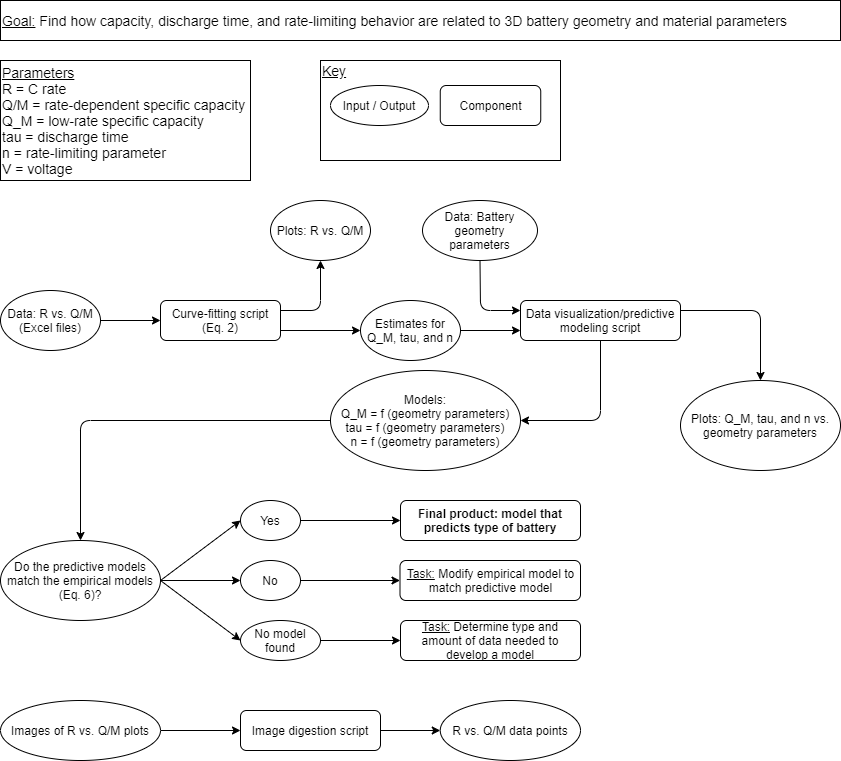

The diagram above was exported from draw.io. Its source (the exported page's mxGraphModel, read from the mxfile embedded in the PNG):
<mxGraphModel dx="868" dy="510" grid="1" gridSize="10" guides="1" tooltips="1" connect="1" arrows="1" fold="1" page="1" pageScale="1" pageWidth="850" pageHeight="1100" math="0" shadow="0">
  <root>
    <mxCell id="0" />
    <mxCell id="1" parent="0" />
    <mxCell id="ywwlLseBNyLgrFrI1xsb-4" value="&lt;u&gt;&lt;font style=&quot;font-size: 14px&quot;&gt;Key&lt;br&gt;&lt;br&gt;&lt;br&gt;&lt;br&gt;&lt;br&gt;&lt;br&gt;&lt;/font&gt;&lt;/u&gt;" style="text;html=1;fillColor=none;align=left;verticalAlign=middle;whiteSpace=wrap;rounded=0;strokeColor=#000000;" vertex="1" parent="1">
      <mxGeometry x="320" y="100" width="240" height="100" as="geometry" />
    </mxCell>
    <mxCell id="MTI9XY8qWOVcxmuT-Ic5-1" value="&lt;font style=&quot;font-size: 14px&quot;&gt;&lt;u&gt;Goal:&lt;/u&gt; Find how capacity, discharge time, and rate-limiting behavior are related to 3D battery geometry and material parameters&lt;/font&gt;" style="text;html=1;fillColor=none;align=left;verticalAlign=middle;whiteSpace=wrap;rounded=0;strokeColor=#000000;" parent="1" vertex="1">
      <mxGeometry y="40" width="840" height="40" as="geometry" />
    </mxCell>
    <mxCell id="MTI9XY8qWOVcxmuT-Ic5-2" value="Curve-fitting script (Eq. 2)" style="rounded=1;whiteSpace=wrap;html=1;fontSize=12;" parent="1" vertex="1">
      <mxGeometry x="160" y="340" width="120" height="40" as="geometry" />
    </mxCell>
    <mxCell id="MTI9XY8qWOVcxmuT-Ic5-6" value="" style="endArrow=classic;html=1;entryX=0;entryY=0.5;entryDx=0;entryDy=0;fontSize=12;exitX=1;exitY=0.5;exitDx=0;exitDy=0;" parent="1" source="POVecD0GfcqXb6ofo62E-3" target="MTI9XY8qWOVcxmuT-Ic5-2" edge="1">
      <mxGeometry width="50" height="50" relative="1" as="geometry">
        <mxPoint x="120" y="360" as="sourcePoint" />
        <mxPoint x="560" y="420" as="targetPoint" />
      </mxGeometry>
    </mxCell>
    <mxCell id="MTI9XY8qWOVcxmuT-Ic5-8" value="" style="endArrow=classic;html=1;exitX=1;exitY=0.25;exitDx=0;exitDy=0;fontSize=12;" parent="1" source="MTI9XY8qWOVcxmuT-Ic5-15" edge="1">
      <mxGeometry width="50" height="50" relative="1" as="geometry">
        <mxPoint x="440" y="350" as="sourcePoint" />
        <mxPoint x="640" y="350" as="targetPoint" />
      </mxGeometry>
    </mxCell>
    <mxCell id="MTI9XY8qWOVcxmuT-Ic5-13" value="" style="endArrow=classic;html=1;exitX=1;exitY=0.75;exitDx=0;exitDy=0;entryX=0;entryY=0.5;entryDx=0;entryDy=0;fontSize=12;" parent="1" source="MTI9XY8qWOVcxmuT-Ic5-2" target="POVecD0GfcqXb6ofo62E-5" edge="1">
      <mxGeometry width="50" height="50" relative="1" as="geometry">
        <mxPoint x="450" y="360" as="sourcePoint" />
        <mxPoint x="600" y="370" as="targetPoint" />
      </mxGeometry>
    </mxCell>
    <mxCell id="MTI9XY8qWOVcxmuT-Ic5-15" value="Data visualization/predictive modeling script" style="rounded=1;whiteSpace=wrap;html=1;fontSize=12;" parent="1" vertex="1">
      <mxGeometry x="520" y="340" width="160" height="40" as="geometry" />
    </mxCell>
    <mxCell id="MTI9XY8qWOVcxmuT-Ic5-16" value="" style="endArrow=classic;html=1;exitX=1;exitY=0.25;exitDx=0;exitDy=0;fontSize=12;entryX=0.5;entryY=1;entryDx=0;entryDy=0;" parent="1" source="MTI9XY8qWOVcxmuT-Ic5-2" target="POVecD0GfcqXb6ofo62E-4" edge="1">
      <mxGeometry width="50" height="50" relative="1" as="geometry">
        <mxPoint x="360" y="350" as="sourcePoint" />
        <mxPoint x="480" y="350" as="targetPoint" />
        <Array as="points">
          <mxPoint x="320" y="350" />
        </Array>
      </mxGeometry>
    </mxCell>
    <mxCell id="MTI9XY8qWOVcxmuT-Ic5-20" value="&lt;font style=&quot;font-size: 12px&quot;&gt;Do the predictive models match the empirical models (Eq. 6)?&lt;/font&gt;" style="ellipse;whiteSpace=wrap;html=1;fontSize=12;" parent="1" vertex="1">
      <mxGeometry y="580" width="160" height="80" as="geometry" />
    </mxCell>
    <mxCell id="MTI9XY8qWOVcxmuT-Ic5-21" value="Yes" style="ellipse;whiteSpace=wrap;html=1;fontSize=12;" parent="1" vertex="1">
      <mxGeometry x="240" y="540" width="60" height="40" as="geometry" />
    </mxCell>
    <mxCell id="MTI9XY8qWOVcxmuT-Ic5-22" value="No" style="ellipse;whiteSpace=wrap;html=1;fontSize=12;" parent="1" vertex="1">
      <mxGeometry x="240" y="600" width="60" height="40" as="geometry" />
    </mxCell>
    <mxCell id="MTI9XY8qWOVcxmuT-Ic5-23" value="" style="endArrow=classic;html=1;exitX=1;exitY=0.5;exitDx=0;exitDy=0;entryX=0;entryY=0.5;entryDx=0;entryDy=0;fontSize=12;" parent="1" source="MTI9XY8qWOVcxmuT-Ic5-20" target="MTI9XY8qWOVcxmuT-Ic5-21" edge="1">
      <mxGeometry width="50" height="50" relative="1" as="geometry">
        <mxPoint x="220" y="570" as="sourcePoint" />
        <mxPoint x="270" y="520" as="targetPoint" />
      </mxGeometry>
    </mxCell>
    <mxCell id="MTI9XY8qWOVcxmuT-Ic5-24" value="" style="endArrow=classic;html=1;entryX=0;entryY=0.5;entryDx=0;entryDy=0;fontSize=12;" parent="1" target="MTI9XY8qWOVcxmuT-Ic5-22" edge="1">
      <mxGeometry width="50" height="50" relative="1" as="geometry">
        <mxPoint x="160" y="620" as="sourcePoint" />
        <mxPoint x="290" y="580" as="targetPoint" />
      </mxGeometry>
    </mxCell>
    <mxCell id="MTI9XY8qWOVcxmuT-Ic5-25" value="" style="endArrow=classic;html=1;exitX=1;exitY=0.5;exitDx=0;exitDy=0;fontSize=12;entryX=0;entryY=0.5;entryDx=0;entryDy=0;" parent="1" source="MTI9XY8qWOVcxmuT-Ic5-21" target="MTI9XY8qWOVcxmuT-Ic5-28" edge="1">
      <mxGeometry width="50" height="50" relative="1" as="geometry">
        <mxPoint x="250" y="620" as="sourcePoint" />
        <mxPoint x="410" y="600" as="targetPoint" />
      </mxGeometry>
    </mxCell>
    <mxCell id="MTI9XY8qWOVcxmuT-Ic5-27" value="&lt;u&gt;Task:&lt;/u&gt; Modify empirical model to match predictive model" style="rounded=1;whiteSpace=wrap;html=1;fontSize=12;" parent="1" vertex="1">
      <mxGeometry x="399.5" y="600" width="180.5" height="40" as="geometry" />
    </mxCell>
    <mxCell id="MTI9XY8qWOVcxmuT-Ic5-28" value="Final product: model that predicts type of battery" style="rounded=1;whiteSpace=wrap;html=1;fontSize=12;fontStyle=1;align=center;" parent="1" vertex="1">
      <mxGeometry x="400" y="540" width="180" height="40" as="geometry" />
    </mxCell>
    <mxCell id="MTI9XY8qWOVcxmuT-Ic5-29" value="" style="endArrow=classic;html=1;exitX=1;exitY=0.5;exitDx=0;exitDy=0;fontSize=12;entryX=0;entryY=0.5;entryDx=0;entryDy=0;" parent="1" source="MTI9XY8qWOVcxmuT-Ic5-22" target="MTI9XY8qWOVcxmuT-Ic5-27" edge="1">
      <mxGeometry width="50" height="50" relative="1" as="geometry">
        <mxPoint x="350" y="540" as="sourcePoint" />
        <mxPoint x="440" y="610" as="targetPoint" />
      </mxGeometry>
    </mxCell>
    <mxCell id="MTI9XY8qWOVcxmuT-Ic5-31" value="No model found" style="ellipse;whiteSpace=wrap;html=1;fontSize=12;" parent="1" vertex="1">
      <mxGeometry x="240" y="660" width="80" height="40" as="geometry" />
    </mxCell>
    <mxCell id="MTI9XY8qWOVcxmuT-Ic5-32" value="" style="endArrow=classic;html=1;entryX=0;entryY=0.5;entryDx=0;entryDy=0;fontSize=12;exitX=1;exitY=0.5;exitDx=0;exitDy=0;" parent="1" source="MTI9XY8qWOVcxmuT-Ic5-20" target="MTI9XY8qWOVcxmuT-Ic5-31" edge="1">
      <mxGeometry width="50" height="50" relative="1" as="geometry">
        <mxPoint x="240" y="610" as="sourcePoint" />
        <mxPoint x="290" y="620" as="targetPoint" />
      </mxGeometry>
    </mxCell>
    <mxCell id="MTI9XY8qWOVcxmuT-Ic5-33" value="" style="endArrow=classic;html=1;exitX=1;exitY=0.5;exitDx=0;exitDy=0;fontSize=12;entryX=0;entryY=0.5;entryDx=0;entryDy=0;" parent="1" source="MTI9XY8qWOVcxmuT-Ic5-31" target="MTI9XY8qWOVcxmuT-Ic5-34" edge="1">
      <mxGeometry width="50" height="50" relative="1" as="geometry">
        <mxPoint x="350" y="620" as="sourcePoint" />
        <mxPoint x="390" y="630" as="targetPoint" />
      </mxGeometry>
    </mxCell>
    <mxCell id="MTI9XY8qWOVcxmuT-Ic5-34" value="&lt;u&gt;Task:&lt;/u&gt; Determine type and amount of data needed to develop a model" style="rounded=1;whiteSpace=wrap;html=1;fontSize=12;" parent="1" vertex="1">
      <mxGeometry x="400" y="660" width="180" height="40" as="geometry" />
    </mxCell>
    <mxCell id="MTI9XY8qWOVcxmuT-Ic5-36" value="" style="endArrow=classic;html=1;exitX=1;exitY=0.5;exitDx=0;exitDy=0;fontSize=12;entryX=0;entryY=0.5;entryDx=0;entryDy=0;" parent="1" source="MTI9XY8qWOVcxmuT-Ic5-37" target="ywwlLseBNyLgrFrI1xsb-6" edge="1">
      <mxGeometry width="50" height="50" relative="1" as="geometry">
        <mxPoint x="455" y="770" as="sourcePoint" />
        <mxPoint x="439.5" y="770" as="targetPoint" />
      </mxGeometry>
    </mxCell>
    <mxCell id="MTI9XY8qWOVcxmuT-Ic5-37" value="Image digestion script" style="rounded=1;whiteSpace=wrap;html=1;fontSize=12;" parent="1" vertex="1">
      <mxGeometry x="240" y="750" width="140" height="40" as="geometry" />
    </mxCell>
    <mxCell id="MTI9XY8qWOVcxmuT-Ic5-39" value="" style="endArrow=classic;html=1;fontSize=12;entryX=0;entryY=0.5;entryDx=0;entryDy=0;exitX=1;exitY=0.5;exitDx=0;exitDy=0;" parent="1" target="MTI9XY8qWOVcxmuT-Ic5-37" edge="1" source="POVecD0GfcqXb6ofo62E-17">
      <mxGeometry width="50" height="50" relative="1" as="geometry">
        <mxPoint x="160" y="770" as="sourcePoint" />
        <mxPoint x="250" y="800" as="targetPoint" />
      </mxGeometry>
    </mxCell>
    <mxCell id="POVecD0GfcqXb6ofo62E-1" value="&lt;u style=&quot;font-size: 14px&quot;&gt;Parameters&lt;/u&gt;&lt;br&gt;&lt;span style=&quot;font-size: 14px&quot;&gt;R = C rate&lt;/span&gt;&lt;br&gt;&lt;span style=&quot;font-size: 14px&quot;&gt;Q/M = rate-dependent specific capacity&lt;/span&gt;&lt;br&gt;&lt;span style=&quot;font-size: 14px&quot;&gt;Q_M = low-rate specific capacity&lt;/span&gt;&lt;br&gt;&lt;span style=&quot;font-size: 14px&quot;&gt;tau = discharge time&lt;/span&gt;&lt;br&gt;&lt;span style=&quot;font-size: 14px&quot;&gt;n = rate-limiting parameter&lt;/span&gt;&lt;br&gt;&lt;font style=&quot;font-size: 14px&quot;&gt;&lt;div&gt;&lt;span&gt;V = voltage&lt;/span&gt;&lt;/div&gt;&lt;/font&gt;" style="text;html=1;fillColor=none;align=left;verticalAlign=middle;whiteSpace=wrap;rounded=0;movable=1;resizable=1;rotatable=1;deletable=1;editable=1;connectable=1;strokeColor=#000000;" parent="1" vertex="1">
      <mxGeometry y="100" width="250" height="120" as="geometry" />
    </mxCell>
    <mxCell id="POVecD0GfcqXb6ofo62E-3" value="&lt;span style=&quot;font-family: &amp;#34;helvetica&amp;#34; ; background-color: rgb(255 , 255 , 255)&quot;&gt;Data: R vs. Q/M (Excel files)&lt;/span&gt;" style="ellipse;whiteSpace=wrap;html=1;align=center;" parent="1" vertex="1">
      <mxGeometry y="330" width="100" height="60" as="geometry" />
    </mxCell>
    <mxCell id="POVecD0GfcqXb6ofo62E-4" value="&lt;span style=&quot;font-family: &amp;#34;helvetica&amp;#34; ; background-color: rgb(255 , 255 , 255)&quot;&gt;Plots: R vs. Q/M&lt;/span&gt;" style="ellipse;whiteSpace=wrap;html=1;align=center;" parent="1" vertex="1">
      <mxGeometry x="270" y="240" width="100" height="60" as="geometry" />
    </mxCell>
    <mxCell id="POVecD0GfcqXb6ofo62E-5" value="&lt;span style=&quot;font-family: &amp;#34;helvetica&amp;#34; ; background-color: rgb(255 , 255 , 255)&quot;&gt;Estimates for Q_M, tau, and n&lt;/span&gt;" style="ellipse;whiteSpace=wrap;html=1;align=center;" parent="1" vertex="1">
      <mxGeometry x="360" y="340" width="100" height="60" as="geometry" />
    </mxCell>
    <mxCell id="POVecD0GfcqXb6ofo62E-6" value="" style="endArrow=classic;html=1;exitX=1;exitY=0.5;exitDx=0;exitDy=0;entryX=0;entryY=0.75;entryDx=0;entryDy=0;fontSize=12;" parent="1" source="POVecD0GfcqXb6ofo62E-5" target="MTI9XY8qWOVcxmuT-Ic5-15" edge="1">
      <mxGeometry width="50" height="50" relative="1" as="geometry">
        <mxPoint x="490" y="420" as="sourcePoint" />
        <mxPoint x="570" y="420" as="targetPoint" />
      </mxGeometry>
    </mxCell>
    <mxCell id="POVecD0GfcqXb6ofo62E-7" value="&lt;span style=&quot;font-family: &amp;#34;helvetica&amp;#34; ; background-color: rgb(255 , 255 , 255)&quot;&gt;Data: Battery geometry parameters&lt;/span&gt;" style="ellipse;whiteSpace=wrap;html=1;align=center;" parent="1" vertex="1">
      <mxGeometry x="422" y="240" width="115" height="60" as="geometry" />
    </mxCell>
    <mxCell id="POVecD0GfcqXb6ofo62E-10" value="" style="endArrow=classic;html=1;exitX=0.5;exitY=1;exitDx=0;exitDy=0;entryX=0;entryY=0.25;entryDx=0;entryDy=0;fontSize=12;" parent="1" source="POVecD0GfcqXb6ofo62E-7" target="MTI9XY8qWOVcxmuT-Ic5-15" edge="1">
      <mxGeometry width="50" height="50" relative="1" as="geometry">
        <mxPoint x="460" y="310" as="sourcePoint" />
        <mxPoint x="520" y="310" as="targetPoint" />
        <Array as="points">
          <mxPoint x="480" y="350" />
        </Array>
      </mxGeometry>
    </mxCell>
    <mxCell id="POVecD0GfcqXb6ofo62E-11" value="&lt;span style=&quot;font-family: &amp;#34;helvetica&amp;#34; ; background-color: rgb(255 , 255 , 255)&quot;&gt;Plots: Q_M, tau, and n vs. geometry parameters&lt;/span&gt;" style="ellipse;whiteSpace=wrap;html=1;align=center;" parent="1" vertex="1">
      <mxGeometry x="680" y="420" width="160" height="90" as="geometry" />
    </mxCell>
    <mxCell id="POVecD0GfcqXb6ofo62E-12" value="&lt;span style=&quot;font-family: &amp;#34;helvetica&amp;#34; ; background-color: rgb(255 , 255 , 255)&quot;&gt;Models:&lt;/span&gt;&lt;br style=&quot;font-family: &amp;#34;helvetica&amp;#34;&quot;&gt;&lt;span style=&quot;font-family: &amp;#34;helvetica&amp;#34; ; background-color: rgb(255 , 255 , 255)&quot;&gt;Q_M = f (geometry parameters)&lt;/span&gt;&lt;br style=&quot;font-family: &amp;#34;helvetica&amp;#34;&quot;&gt;&lt;span style=&quot;font-family: &amp;#34;helvetica&amp;#34; ; background-color: rgb(255 , 255 , 255)&quot;&gt;tau = f (geometry parameters)&lt;/span&gt;&lt;br style=&quot;font-family: &amp;#34;helvetica&amp;#34;&quot;&gt;&lt;span style=&quot;font-family: &amp;#34;helvetica&amp;#34; ; background-color: rgb(255 , 255 , 255)&quot;&gt;n = f (geometry parameters)&lt;/span&gt;" style="ellipse;whiteSpace=wrap;html=1;align=center;" parent="1" vertex="1">
      <mxGeometry x="330" y="410" width="190" height="100" as="geometry" />
    </mxCell>
    <mxCell id="POVecD0GfcqXb6ofo62E-13" value="" style="endArrow=classic;html=1;entryX=0.5;entryY=0;entryDx=0;entryDy=0;fontSize=12;" parent="1" target="POVecD0GfcqXb6ofo62E-11" edge="1">
      <mxGeometry width="50" height="50" relative="1" as="geometry">
        <mxPoint x="680" y="350" as="sourcePoint" />
        <mxPoint x="620" y="410" as="targetPoint" />
        <Array as="points">
          <mxPoint x="760" y="350" />
        </Array>
      </mxGeometry>
    </mxCell>
    <mxCell id="POVecD0GfcqXb6ofo62E-15" value="" style="endArrow=classic;html=1;entryX=1;entryY=0.5;entryDx=0;entryDy=0;fontSize=12;exitX=0.5;exitY=1;exitDx=0;exitDy=0;" parent="1" source="MTI9XY8qWOVcxmuT-Ic5-15" target="POVecD0GfcqXb6ofo62E-12" edge="1">
      <mxGeometry width="50" height="50" relative="1" as="geometry">
        <mxPoint x="690" y="360" as="sourcePoint" />
        <mxPoint x="770" y="430" as="targetPoint" />
        <Array as="points">
          <mxPoint x="600" y="460" />
        </Array>
      </mxGeometry>
    </mxCell>
    <mxCell id="POVecD0GfcqXb6ofo62E-16" value="" style="endArrow=classic;html=1;fontSize=12;exitX=0;exitY=0.5;exitDx=0;exitDy=0;entryX=0.5;entryY=0;entryDx=0;entryDy=0;" parent="1" source="POVecD0GfcqXb6ofo62E-12" target="MTI9XY8qWOVcxmuT-Ic5-20" edge="1">
      <mxGeometry width="50" height="50" relative="1" as="geometry">
        <mxPoint x="610" y="390" as="sourcePoint" />
        <mxPoint x="210" y="490" as="targetPoint" />
        <Array as="points">
          <mxPoint x="80" y="460" />
        </Array>
      </mxGeometry>
    </mxCell>
    <mxCell id="POVecD0GfcqXb6ofo62E-17" value="&lt;span style=&quot;font-family: &amp;#34;helvetica&amp;#34; ; background-color: rgb(255 , 255 , 255)&quot;&gt;Images of R vs. Q/M plots&lt;/span&gt;" style="ellipse;whiteSpace=wrap;html=1;align=center;" parent="1" vertex="1">
      <mxGeometry y="740" width="160" height="60" as="geometry" />
    </mxCell>
    <mxCell id="ywwlLseBNyLgrFrI1xsb-1" value="&lt;span style=&quot;font-family: &amp;#34;helvetica&amp;#34; ; background-color: rgb(255 , 255 , 255)&quot;&gt;Input / Output&lt;/span&gt;" style="ellipse;whiteSpace=wrap;html=1;align=center;" vertex="1" parent="1">
      <mxGeometry x="330" y="125" width="98" height="40" as="geometry" />
    </mxCell>
    <mxCell id="ywwlLseBNyLgrFrI1xsb-2" value="Component" style="rounded=1;whiteSpace=wrap;html=1;fontSize=12;" vertex="1" parent="1">
      <mxGeometry x="439.75" y="125" width="100.5" height="40" as="geometry" />
    </mxCell>
    <mxCell id="ywwlLseBNyLgrFrI1xsb-6" value="&lt;span style=&quot;font-family: &amp;#34;helvetica&amp;#34; ; background-color: rgb(255 , 255 , 255)&quot;&gt;R vs. Q/M data points&lt;/span&gt;" style="ellipse;whiteSpace=wrap;html=1;align=center;" vertex="1" parent="1">
      <mxGeometry x="439.75" y="740" width="140.25" height="60" as="geometry" />
    </mxCell>
  </root>
</mxGraphModel>